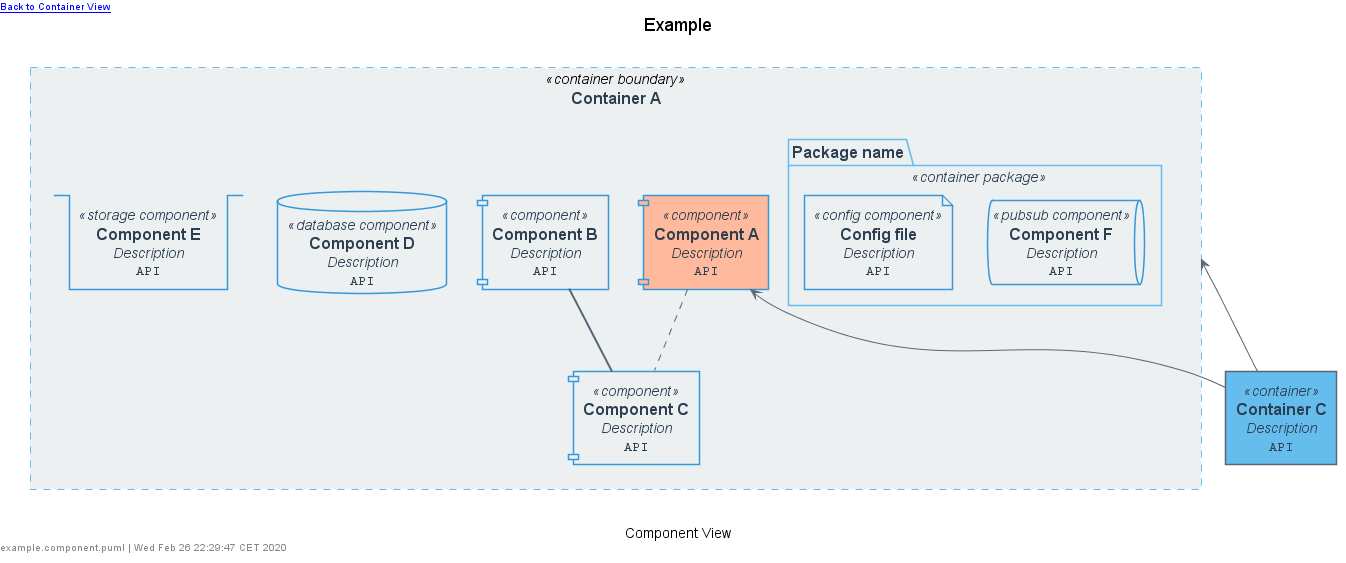

The diagram above was rendered by PlantUML. Its source (embedded in the PNG):
@startuml example.component





skinparam defaultTextAlignment center
skinparam wrapWidth 200
skinparam maxMessageSize 150



















skinparam defaultTextAlignment center
skinparam wrapWidth 200
skinparam maxMessageSize 150



















skinparam Note {
    FontColor #566775
    BackgroundColor white
    BorderColor #b6c1c5
}


skinparam actor<<person>> {
    StereotypeFontColor #2c3e50
    FontColor #2c3e50
    BackgroundColor #566775
    BorderColor #566775
    Shadowing false
}

skinparam Arrow {
    FontColor #2c3e50
    Color #566775
    FontSize 12
}







skinparam rectangle<<container boundary>> {
    StereotypeFontColor #2c3e50
    FontColor #2c3e50
    BackgroundColor #ecf0f1
    BorderColor #65bded
    BorderStyle dashed
    BorderThickness 1
    Shadowing false
}

skinparam package<<container package>> {
    StereotypeFontColor #2c3e50
    FontColor #2c3e50
    BackgroundColor #ecf0f1
    BorderColor #65bded
    Shadowing false
}

skinparam component<<component>> {
    StereotypeFontColor #2c3e50
    FontColor #2c3e50
    BackgroundColor #ecf0f1
    BorderColor #3498db
    Shadowing false
}

skinparam queue<<pubsub component>> {
    StereotypeFontColor #2c3e50
    FontColor #2c3e50
    BackgroundColor #ecf0f1
    BorderColor #3498db
    Shadowing false
}

skinparam database<<database component>> {
    StereotypeFontColor #2c3e50
    FontColor #2c3e50
    BackgroundColor #ecf0f1
    BorderColor #3498db
    Shadowing false
}

skinparam stack<<storage component>> {
    StereotypeFontColor #2c3e50
    FontColor #2c3e50
    BackgroundColor #ecf0f1
    BorderColor #3498db
    Shadowing false
}

skinparam file<<config component>> {
    StereotypeFontColor #2c3e50
    FontColor #2c3e50
    BackgroundColor #ecf0f1
    BorderColor #3498db
    Shadowing false
}






skinparam defaultTextAlignment center
skinparam wrapWidth 200
skinparam maxMessageSize 150



















skinparam defaultTextAlignment center
skinparam wrapWidth 200
skinparam maxMessageSize 150



















skinparam Note {
    FontColor #566775
    BackgroundColor white
    BorderColor #b6c1c5
}


skinparam actor<<person>> {
    StereotypeFontColor #2c3e50
    FontColor #2c3e50
    BackgroundColor #566775
    BorderColor #566775
    Shadowing false
}

skinparam Arrow {
    FontColor #2c3e50
    Color #566775
    FontSize 12
}







skinparam rectangle<<system boundary>> {
    StereotypeFontColor #2c3e50
    FontColor #2c3e50
    BackgroundColor #ecf0f1
    BorderColor #566775
    BorderStyle dashed
    BorderThickness 1
    Shadowing false
}

skinparam package<<system package>> {
    StereotypeFontColor #2c3e50
    FontColor #2c3e50
    BackgroundColor #ecf0f1
    BorderColor #566775
    Shadowing false
}

skinparam rectangle<<container>> {
    StereotypeFontColor #2c3e50
    FontColor #2c3e50
    BackgroundColor #65bded
    BorderColor #566775
    Shadowing false
}

skinparam rectangle<<script container>> {
    StereotypeFontColor #2c3e50
    FontColor #2c3e50
    BackgroundColor #f8df46
    BorderColor #566775
    Shadowing false
}

skinparam rectangle<<microservice container>> {
    StereotypeFontColor #2c3e50
    FontColor #2c3e50
    BackgroundColor #f2b24e
    BorderColor #566775
    Shadowing false
}

skinparam rectangle<<service container>> {
    StereotypeFontColor #2c3e50
    FontColor #2c3e50
    BackgroundColor #f87b57
    BorderColor #566775
    Shadowing false
}

skinparam queue<<pubsub container>> {
    StereotypeFontColor #2c3e50
    FontColor #2c3e50
    BackgroundColor #98e1ff
    BorderColor #566775
    Shadowing false
}

skinparam database<<database container>> {
    StereotypeFontColor #2c3e50
    FontColor #2c3e50
    BackgroundColor #98e1ff
    BorderColor #566775
    Shadowing false
}

skinparam stack<<storage container>> {
    StereotypeFontColor #2c3e50
    FontColor #2c3e50
    BackgroundColor #98e1ff
    BorderColor #566775
    Shadowing false
}

skinparam file<<config container>> {
    StereotypeFontColor #2c3e50
    FontColor #2c3e50
    BackgroundColor #98e1ff
    BorderColor #566775
    Shadowing false
}

skinparam rectangle<<webserver application>> {
    StereotypeFontColor #2c3e50
    FontColor #2c3e50
    BackgroundColor #63d0d3
    BorderColor #566775
    Shadowing false
}

skinparam rectangle<<web application>> {
    StereotypeFontColor #2c3e50
    FontColor #2c3e50
    BackgroundColor #5ee594
    BorderColor #566775
    Shadowing false
}

skinparam rectangle<<desktop application>> {
    StereotypeFontColor #2c3e50
    FontColor #2c3e50
    BackgroundColor #5ee594
    BorderColor #566775
    Shadowing false
}

skinparam rectangle<<mobile application>> {
    StereotypeFontColor #2c3e50
    FontColor #2c3e50
    BackgroundColor #5ee594
    BorderColor #566775
    Shadowing false
}



left header [[example.container.svg Back to Container View]]
title Example
top to bottom direction


rectangle "==Container A" <<container boundary>> as containerA {
    component "==Component A\n //Description//\n ""API"" " <<component>> as componentA  #ffb99c
    component "==Component B\n //Description//\n ""API"" " <<component>> as componentB 
    component "==Component C\n //Description//\n ""API"" " <<component>> as componentC 
    database "==Component D\n //Description//\n ""API"" " <<database component>> as componentD 
    stack "==Component E\n //Description//\n ""API"" " <<storage component>> as componentE 
    package "==Package name" <<container package>> as packageA {
        queue "==Component F\n //Description//\n ""API"" " <<pubsub component>> as componentF 
        file "==Config file\n //Description//\n ""API"" " <<config component>> as componentG 
    }
}
rectangle "==Container C\n //Description//\n ""API"" " <<container>> as containerC2 


containerA <-- containerC2 : ""
componentA <-- containerC2 : ""
componentA .. componentC : ""
componentB == componentC : ""


caption Component View
left footer example.component.puml | Wed Feb 26 22:29:47 CET 2020

@enduml